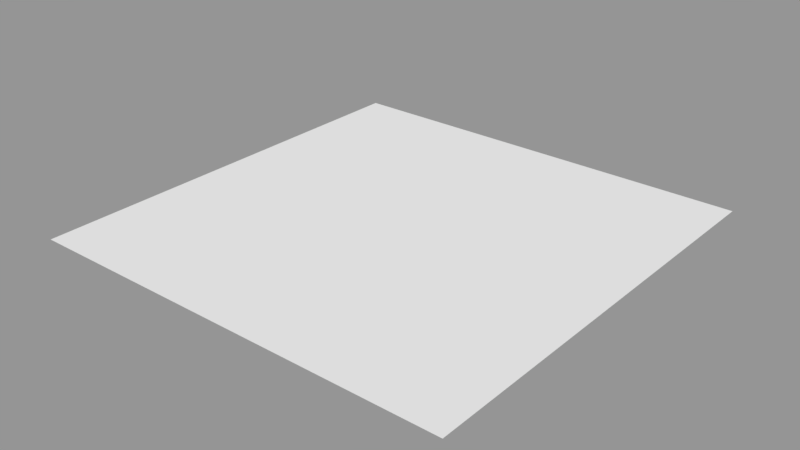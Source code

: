 # Source: cf_collider.blend  (saved by Blender 2.78.0; exported with 4.5.12 LTS)
import bpy
from mathutils import Matrix  # noqa: F401  (used for matrix-valued properties, if any)

bpy.ops.wm.read_factory_settings(use_empty=True)
scene = bpy.context.scene
scene.name = 'Scene'

# ---- collections
col_collection_1 = bpy.data.collections.new('Collection 1'); scene.collection.children.link(col_collection_1)

# ---- meshes
me_cube_005 = bpy.data.meshes.new('Cube.005')
me_cube_005.from_pydata([(-1.0, -1.0, 0.0), (-1.0, 1.0, 0.0), (1.0, -1.0, 0.0), (1.0, 1.0, 0.0)], [], [(1, 3, 2, 0)])
me_cube_005.use_remesh_preserve_volume = False
me_cube_005.use_remesh_preserve_attributes = False
me_cube_005.use_mirror_vertex_groups = False
me_cube_005.update()

# ---- objects
ob_cube = bpy.data.objects.new('Cube', me_cube_005)

# ---- transforms, parenting, visibility, modifiers, constraints
ob_cube.location = (0.0, 0.0, 0.0)
ob_cube.scale = (2.0, 2.0, 0.1)
ob_cube.lineart.crease_threshold = 0.0

# ---- collection membership
col_collection_1.objects.link(ob_cube)

# ---- scene / render settings (as saved in the file)
scene.frame_start = 1; scene.frame_end = 250; scene.frame_set(1)
scene.render.engine = 'BLENDER_EEVEE_NEXT'
scene.render.resolution_percentage = 50
scene.render.dither_intensity = 0.0
scene.cycles.use_denoising = False
scene.cycles.samples = 128
scene.cycles.sampling_pattern = 'TABULATED_SOBOL'
scene.cycles.light_sampling_threshold = 0.0
scene.cycles.use_adaptive_sampling = False
scene.cycles.use_light_tree = False
scene.cycles.blur_glossy = 0.0
scene.cycles.sample_clamp_indirect = 0.0
scene.view_settings.view_transform = 'Standard'
bpy.context.view_layer.update()

# ---- added for rendering (the .blend has no active camera and no usable light): camera, sun + grey world if the file has none
cam_auto = bpy.data.cameras.new('AutoCamera')
cam_auto.lens = 50.0
cam_auto.sensor_width = 36.0
cam_auto.clip_end = 1000.0
ob_auto_camera = bpy.data.objects.new('AutoCamera', cam_auto)
scene.collection.objects.link(ob_auto_camera)
ob_auto_camera.location = (5.23386, -6.28063, 4.18709)
ob_auto_camera.rotation_euler = (1.09748, -7.21219e-08, 0.694738)
scene.camera = ob_auto_camera
light_auto_sun = bpy.data.lights.new('AutoSun', 'SUN')
light_auto_sun.energy = 3.0
light_auto_sun.angle = 0.0523599
ob_auto_sun = bpy.data.objects.new('AutoSun', light_auto_sun)
scene.collection.objects.link(ob_auto_sun)
ob_auto_sun.rotation_euler = (0.872665, 0.174533, 0.523599)
if scene.world is None:
    world_auto = bpy.data.worlds.new('AutoWorld')
    world_auto.color = (0.3, 0.3, 0.3)
    scene.world = world_auto
bpy.context.view_layer.update()

